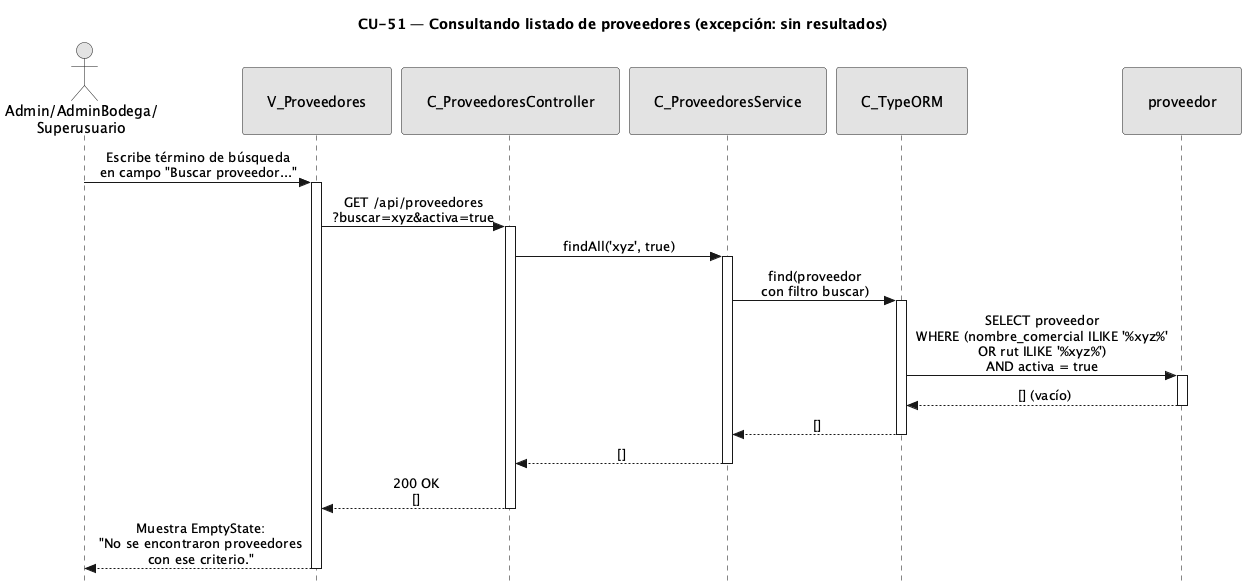

The diagram above was rendered by PlantUML. Its source (embedded in the PNG):
@startuml CU51-exc-sin-resultados
title CU-51 — Consultando listado de proveedores (excepción: sin resultados)

skinparam style strictuml
skinparam monochrome true
skinparam shadowing false
skinparam sequenceMessageAlign center
<style>
sequenceDiagram {
  participant {
    padding 25
  }
  actor {
    padding 20
  }
}
</style>
skinparam sequence {
  MessageAlign center
  LifeLineBorderColor black
}
hide footbox

actor "Admin/AdminBodega/\nSuperusuario" as user
participant "V_Proveedores" as view
participant "C_ProveedoresController" as ctrl
participant "C_ProveedoresService" as svc
participant "C_TypeORM" as orm
participant "proveedor" as pent

user -> view : Escribe término de búsqueda\nen campo "Buscar proveedor..."
activate view

view -> ctrl : GET /api/proveedores\n?buscar=xyz&activa=true
activate ctrl

ctrl -> svc : findAll('xyz', true)
activate svc

svc -> orm : find(proveedor\ncon filtro buscar)
activate orm

orm -> pent : SELECT proveedor\nWHERE (nombre_comercial ILIKE '%xyz%'\nOR rut ILIKE '%xyz%')\nAND activa = true
activate pent
pent --> orm : [] (vacío)
deactivate pent

orm --> svc : []
deactivate orm

svc --> ctrl : []
deactivate svc

ctrl --> view : 200 OK\n[]
deactivate ctrl

view --> user : Muestra EmptyState:\n"No se encontraron proveedores\ncon ese criterio."
deactivate view

@enduml